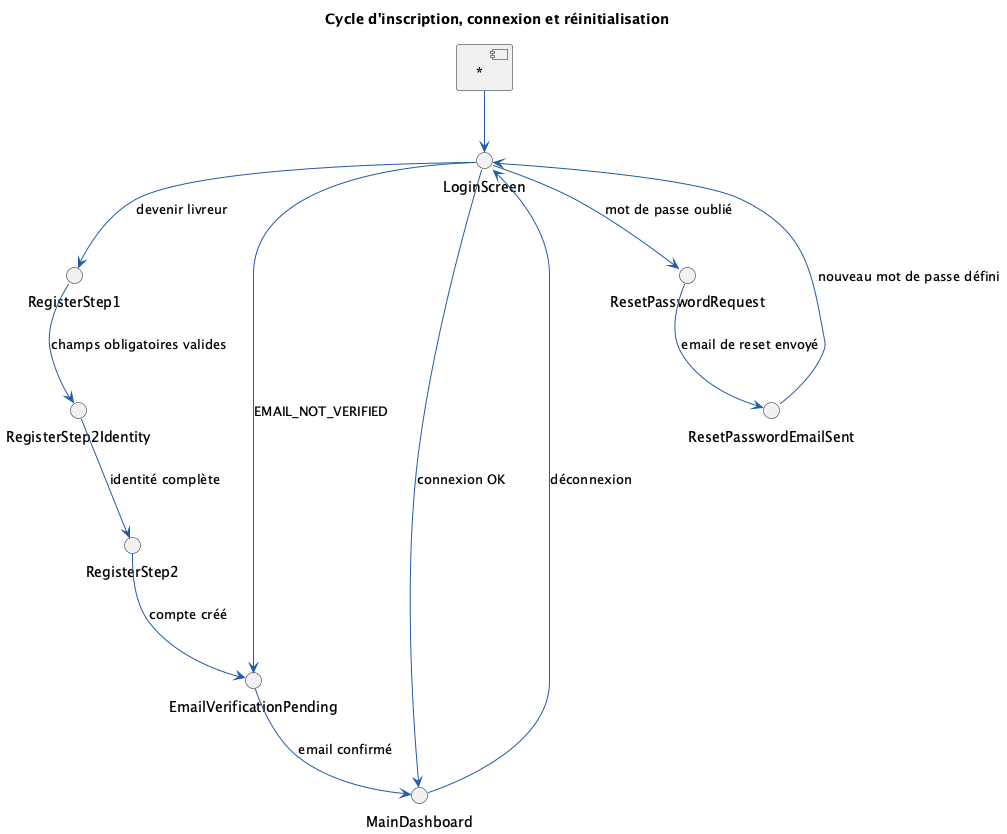

The diagram above was rendered by PlantUML. Its source (embedded in the PNG):
@startuml
title Cycle d'inscription, connexion et réinitialisation

hide empty description
skinparam state {
  BackgroundColor #F9FBFF
  BorderColor #1E5AA8
  ArrowColor #1E5AA8
}

[ * ] --> LoginScreen

LoginScreen --> RegisterStep1 : devenir livreur
RegisterStep1 --> RegisterStep2Identity : champs obligatoires valides
RegisterStep2Identity --> RegisterStep2 : identité complète
RegisterStep2 --> EmailVerificationPending : compte créé
EmailVerificationPending --> MainDashboard : email confirmé

LoginScreen --> ResetPasswordRequest : mot de passe oublié
ResetPasswordRequest --> ResetPasswordEmailSent : email de reset envoyé
ResetPasswordEmailSent --> LoginScreen : nouveau mot de passe défini

LoginScreen --> MainDashboard : connexion OK
LoginScreen --> EmailVerificationPending : EMAIL_NOT_VERIFIED

MainDashboard --> LoginScreen : déconnexion

@enduml